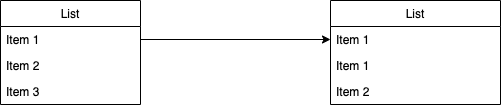

The diagram above was exported from draw.io. Its source (the exported page's mxGraphModel, read from the mxfile embedded in the PNG):
<mxGraphModel dx="728" dy="680" grid="1" gridSize="10" guides="1" tooltips="1" connect="1" arrows="1" fold="1" page="1" pageScale="1" pageWidth="827" pageHeight="1169" math="0" shadow="0">
  <root>
    <mxCell id="0" />
    <mxCell id="1" parent="0" />
    <mxCell id="2" value="List" style="swimlane;fontStyle=0;childLayout=stackLayout;horizontal=1;startSize=26;fillColor=none;horizontalStack=0;resizeParent=1;resizeParentMax=0;resizeLast=0;collapsible=1;marginBottom=0;" vertex="1" parent="1">
      <mxGeometry x="400" y="270" width="170" height="104" as="geometry" />
    </mxCell>
    <mxCell id="7" value="Item 1" style="text;strokeColor=none;fillColor=none;align=left;verticalAlign=top;spacingLeft=4;spacingRight=4;overflow=hidden;rotatable=0;points=[[0,0.5],[1,0.5]];portConstraint=eastwest;" vertex="1" parent="2">
      <mxGeometry y="26" width="170" height="26" as="geometry" />
    </mxCell>
    <mxCell id="3" value="Item 1" style="text;strokeColor=none;fillColor=none;align=left;verticalAlign=top;spacingLeft=4;spacingRight=4;overflow=hidden;rotatable=0;points=[[0,0.5],[1,0.5]];portConstraint=eastwest;" vertex="1" parent="2">
      <mxGeometry y="52" width="170" height="26" as="geometry" />
    </mxCell>
    <mxCell id="4" value="Item 2" style="text;strokeColor=none;fillColor=none;align=left;verticalAlign=top;spacingLeft=4;spacingRight=4;overflow=hidden;rotatable=0;points=[[0,0.5],[1,0.5]];portConstraint=eastwest;" vertex="1" parent="2">
      <mxGeometry y="78" width="170" height="26" as="geometry" />
    </mxCell>
    <mxCell id="10" value="List" style="swimlane;fontStyle=0;childLayout=stackLayout;horizontal=1;startSize=26;fillColor=none;horizontalStack=0;resizeParent=1;resizeParentMax=0;resizeLast=0;collapsible=1;marginBottom=0;" vertex="1" parent="1">
      <mxGeometry x="70" y="270" width="140" height="104" as="geometry" />
    </mxCell>
    <mxCell id="11" value="Item 1" style="text;strokeColor=none;fillColor=none;align=left;verticalAlign=top;spacingLeft=4;spacingRight=4;overflow=hidden;rotatable=0;points=[[0,0.5],[1,0.5]];portConstraint=eastwest;" vertex="1" parent="10">
      <mxGeometry y="26" width="140" height="26" as="geometry" />
    </mxCell>
    <mxCell id="12" value="Item 2" style="text;strokeColor=none;fillColor=none;align=left;verticalAlign=top;spacingLeft=4;spacingRight=4;overflow=hidden;rotatable=0;points=[[0,0.5],[1,0.5]];portConstraint=eastwest;" vertex="1" parent="10">
      <mxGeometry y="52" width="140" height="26" as="geometry" />
    </mxCell>
    <mxCell id="13" value="Item 3" style="text;strokeColor=none;fillColor=none;align=left;verticalAlign=top;spacingLeft=4;spacingRight=4;overflow=hidden;rotatable=0;points=[[0,0.5],[1,0.5]];portConstraint=eastwest;" vertex="1" parent="10">
      <mxGeometry y="78" width="140" height="26" as="geometry" />
    </mxCell>
    <mxCell id="14" style="edgeStyle=orthogonalEdgeStyle;curved=0;rounded=1;sketch=0;orthogonalLoop=1;jettySize=auto;html=1;exitX=1;exitY=0.5;exitDx=0;exitDy=0;entryX=0;entryY=0.5;entryDx=0;entryDy=0;labelBackgroundColor=none;" edge="1" parent="1" source="11" target="7">
      <mxGeometry relative="1" as="geometry" />
    </mxCell>
  </root>
</mxGraphModel>